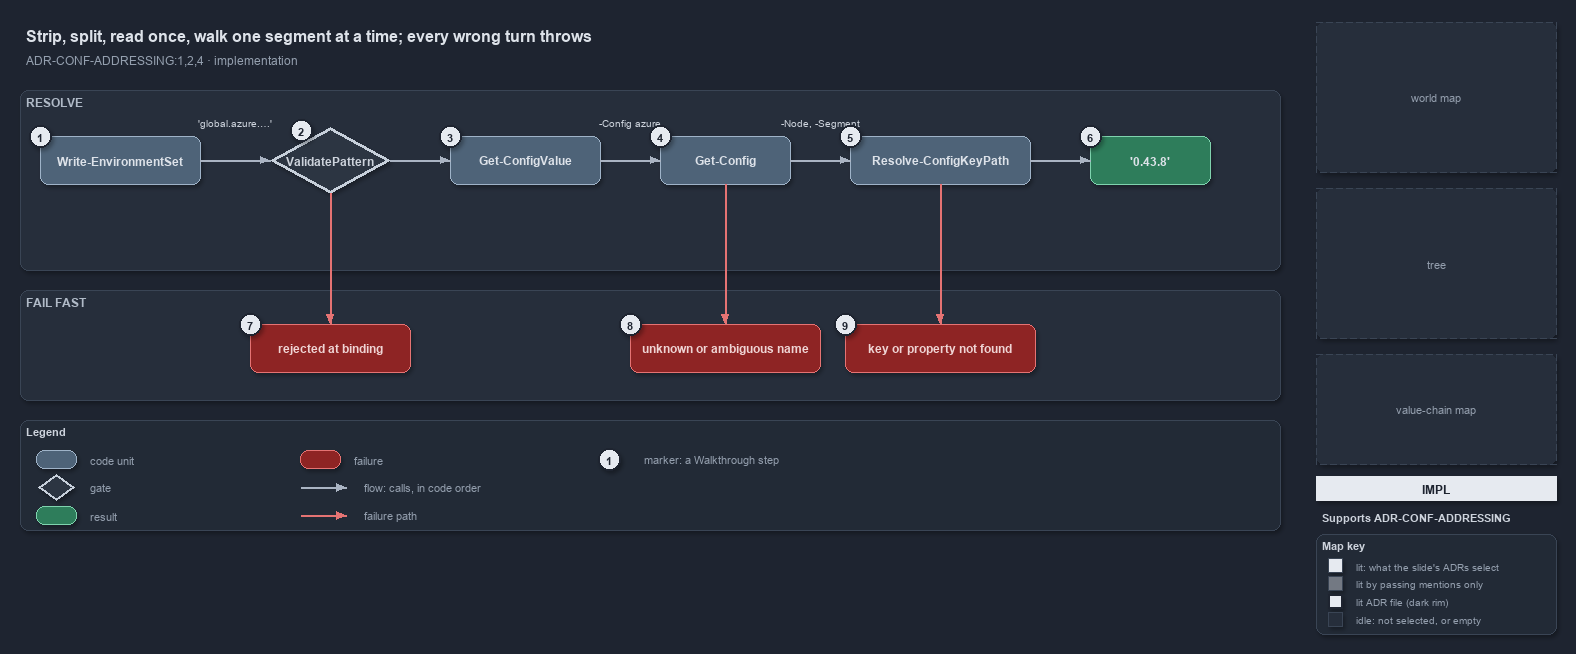

The diagram above was exported from draw.io. Its source (the exported page's mxGraphModel, read from the mxfile embedded in the PNG):
<mxGraphModel dx="1024" dy="768" grid="0" gridSize="10" guides="1" tooltips="1" connect="1" arrows="1" fold="1" page="1" pageScale="1" pageWidth="1572" pageHeight="640" background="#1E2430" math="0" shadow="1">
  <root>
    <mxCell id="0" />
    <mxCell id="1" parent="0" />
    <mxCell id="title" value="Strip, split, read once, walk one segment at a time; every wrong turn throws" style="text;html=1;align=left;verticalAlign=middle;fontSize=16;fontStyle=1;fontColor=#DDE2E9;" vertex="1" parent="1">
      <mxGeometry x="20" y="14" width="1260" height="30" as="geometry" />
    </mxCell>
    <mxCell id="subtitle" value="ADR-CONF-ADDRESSING:1,2,4 &amp;#183; implementation" style="text;html=1;align=left;verticalAlign=middle;fontSize=12;fontColor=#949FAE;" vertex="1" parent="1">
      <mxGeometry x="20" y="44" width="1240" height="20" as="geometry" />
    </mxCell>
    <mxCell id="minimap-grid" value="world map" style="rounded=1;arcSize=4;whiteSpace=wrap;html=1;fillColor=#262E3B;strokeColor=#3A4555;dashed=1;fontColor=#949FAE;fontSize=11;" vertex="1" parent="1">
      <mxGeometry x="1316" y="16" width="240" height="150" as="geometry" />
    </mxCell>
    <mxCell id="minimap-tree" value="tree" style="rounded=1;arcSize=4;whiteSpace=wrap;html=1;fillColor=#262E3B;strokeColor=#3A4555;dashed=1;fontColor=#949FAE;fontSize=11;" vertex="1" parent="1">
      <mxGeometry x="1316" y="182" width="240" height="150" as="geometry" />
    </mxCell>
    <mxCell id="minimap-chain" value="value-chain map" style="rounded=1;arcSize=4;whiteSpace=wrap;html=1;fillColor=#262E3B;strokeColor=#3A4555;dashed=1;fontColor=#949FAE;fontSize=11;" vertex="1" parent="1">
      <mxGeometry x="1316" y="348" width="240" height="110" as="geometry" />
    </mxCell>
    <mxCell id="lens-badge" value="IMPL" style="rounded=0;whiteSpace=wrap;html=1;align=center;verticalAlign=middle;fontSize=12;fontStyle=1;fontColor=#1E2430;fillColor=#E6EAF0;strokeColor=none;" vertex="1" parent="1">
      <mxGeometry x="1316" y="470" width="240" height="24" as="geometry" />
    </mxCell>
    <mxCell id="supports" value="&lt;b&gt;Supports&lt;/b&gt; ADR-CONF-ADDRESSING" style="text;html=1;whiteSpace=wrap;align=left;verticalAlign=top;fontSize=11;fontColor=#CDD3DC;" vertex="1" parent="1">
      <mxGeometry x="1316" y="500" width="240" height="20" as="geometry" />
    </mxCell>
    <mxCell id="mapkey" value="&lt;b&gt;Map key&lt;/b&gt;" style="rounded=1;whiteSpace=wrap;html=1;arcSize=6;fillColor=#222A36;strokeColor=#3A4555;align=left;verticalAlign=top;spacing=8;fontSize=11;fontColor=#CDD3DC;" vertex="1" parent="1">
      <mxGeometry x="1316" y="528" width="240" height="100" as="geometry" />
    </mxCell>
    <mxCell id="mk-lit" value="" style="rounded=0;html=1;fillColor=#E6EAF0;strokeColor=#3A4555;" vertex="1" parent="1">
      <mxGeometry x="1328" y="552" width="14" height="14" as="geometry" />
    </mxCell>
    <mxCell id="mk-lit-t" value="lit: what the slide's ADRs select" style="text;html=1;align=left;verticalAlign=middle;fontSize=10.5;fontColor=#949FAE;" vertex="1" parent="1">
      <mxGeometry x="1350" y="549" width="200" height="20" as="geometry" />
    </mxCell>
    <mxCell id="mk-mention" value="" style="rounded=0;html=1;fillColor=#737983;strokeColor=#3A4555;" vertex="1" parent="1">
      <mxGeometry x="1328" y="570" width="14" height="14" as="geometry" />
    </mxCell>
    <mxCell id="mk-mention-t" value="lit by passing mentions only" style="text;html=1;align=left;verticalAlign=middle;fontSize=10.5;fontColor=#949FAE;" vertex="1" parent="1">
      <mxGeometry x="1350" y="567" width="200" height="20" as="geometry" />
    </mxCell>
    <mxCell id="mk-adr" value="" style="rounded=0;html=1;fillColor=#E6EAF0;strokeColor=#1E2430;strokeWidth=2;" vertex="1" parent="1">
      <mxGeometry x="1328" y="588" width="14" height="14" as="geometry" />
    </mxCell>
    <mxCell id="mk-adr-t" value="lit ADR file (dark rim)" style="text;html=1;align=left;verticalAlign=middle;fontSize=10.5;fontColor=#949FAE;" vertex="1" parent="1">
      <mxGeometry x="1350" y="585" width="200" height="20" as="geometry" />
    </mxCell>
    <mxCell id="mk-idle" value="" style="rounded=0;html=1;fillColor=#262E3B;strokeColor=#3A4555;" vertex="1" parent="1">
      <mxGeometry x="1328" y="606" width="14" height="14" as="geometry" />
    </mxCell>
    <mxCell id="mk-idle-t" value="idle: not selected, or empty" style="text;html=1;align=left;verticalAlign=middle;fontSize=10.5;fontColor=#949FAE;" vertex="1" parent="1">
      <mxGeometry x="1350" y="603" width="200" height="20" as="geometry" />
    </mxCell>
    <mxCell id="band-resolve" value="RESOLVE" style="rounded=1;html=1;arcSize=3;fillColor=#262E3B;strokeColor=#3A4555;verticalAlign=top;align=left;spacingLeft=8;fontStyle=1;fontSize=12;fontColor=#B0BAC7;" vertex="1" parent="1">
      <mxGeometry x="20" y="84" width="1260" height="180" as="geometry" />
    </mxCell>
    <mxCell id="wes" value="&lt;b&gt;Write-EnvironmentSet&lt;/b&gt;" style="rounded=1;whiteSpace=wrap;html=1;arcSize=20;fillColor=#4E6378;strokeColor=#9FB3C8;fontColor=#DDE2E9;fontSize=12;" vertex="1" parent="1">
      <mxGeometry x="40" y="130" width="160" height="48" as="geometry" />
    </mxCell>
    <mxCell id="vp" value="&lt;b&gt;ValidatePattern&lt;/b&gt;" style="rhombus;whiteSpace=wrap;html=1;fillColor=#2C3542;strokeColor=#C7D0DB;strokeWidth=3;fontColor=#CDD3DC;fontSize=12;" vertex="1" parent="1">
      <mxGeometry x="270" y="121" width="120" height="66" as="geometry" />
    </mxCell>
    <mxCell id="gcv" value="&lt;b&gt;Get-ConfigValue&lt;/b&gt;" style="rounded=1;whiteSpace=wrap;html=1;arcSize=20;fillColor=#4E6378;strokeColor=#9FB3C8;fontColor=#DDE2E9;fontSize=12;" vertex="1" parent="1">
      <mxGeometry x="450" y="130" width="150" height="48" as="geometry" />
    </mxCell>
    <mxCell id="gc" value="&lt;b&gt;Get-Config&lt;/b&gt;" style="rounded=1;whiteSpace=wrap;html=1;arcSize=20;fillColor=#4E6378;strokeColor=#9FB3C8;fontColor=#DDE2E9;fontSize=12;" vertex="1" parent="1">
      <mxGeometry x="660" y="130" width="130" height="48" as="geometry" />
    </mxCell>
    <mxCell id="rckp" value="&lt;b&gt;Resolve-ConfigKeyPath&lt;/b&gt;" style="rounded=1;whiteSpace=wrap;html=1;arcSize=20;fillColor=#4E6378;strokeColor=#9FB3C8;fontColor=#DDE2E9;fontSize=12;" vertex="1" parent="1">
      <mxGeometry x="850" y="130" width="180" height="48" as="geometry" />
    </mxCell>
    <mxCell id="node" value="&lt;b&gt;'0.43.8'&lt;/b&gt;" style="rounded=1;whiteSpace=wrap;html=1;arcSize=20;fillColor=#2E7D5B;strokeColor=#7FD3AE;fontColor=#DDE2E9;fontSize=12;" vertex="1" parent="1">
      <mxGeometry x="1090" y="130" width="120" height="48" as="geometry" />
    </mxCell>
    <mxCell id="edge-wes-vp" value="" style="edgeStyle=orthogonalEdgeStyle;rounded=1;html=1;fontSize=10;fontColor=#CDD3DC;endArrow=block;strokeColor=#AAB4C3;shadow=0;" edge="1" parent="1" source="wes" target="vp">
      <mxGeometry relative="1" as="geometry" />
    </mxCell>
    <mxCell id="edge-vp-gcv" value="" style="edgeStyle=orthogonalEdgeStyle;rounded=1;html=1;fontSize=10;fontColor=#CDD3DC;endArrow=block;strokeColor=#AAB4C3;shadow=0;" edge="1" parent="1" source="vp" target="gcv">
      <mxGeometry relative="1" as="geometry" />
    </mxCell>
    <mxCell id="edge-gcv-gc" value="" style="edgeStyle=orthogonalEdgeStyle;rounded=1;html=1;fontSize=10;fontColor=#CDD3DC;endArrow=block;strokeColor=#AAB4C3;shadow=0;" edge="1" parent="1" source="gcv" target="gc">
      <mxGeometry relative="1" as="geometry" />
    </mxCell>
    <mxCell id="edge-gc-rckp" value="" style="edgeStyle=orthogonalEdgeStyle;rounded=1;html=1;fontSize=10;fontColor=#CDD3DC;endArrow=block;strokeColor=#AAB4C3;shadow=0;" edge="1" parent="1" source="gc" target="rckp">
      <mxGeometry relative="1" as="geometry" />
    </mxCell>
    <mxCell id="edge-rckp-node" value="" style="edgeStyle=orthogonalEdgeStyle;rounded=1;html=1;fontSize=10;fontColor=#CDD3DC;endArrow=block;strokeColor=#AAB4C3;shadow=0;" edge="1" parent="1" source="rckp" target="node">
      <mxGeometry relative="1" as="geometry" />
    </mxCell>
    <mxCell id="note-address" value="'global.azure.&amp;#8230;'" style="text;html=1;align=center;verticalAlign=middle;fontSize=10.5;fontColor=#CDD3DC;" vertex="1" parent="1">
      <mxGeometry x="175" y="108" width="120" height="16" as="geometry" />
    </mxCell>
    <mxCell id="note-config" value="-Config azure" style="text;html=1;align=center;verticalAlign=middle;fontSize=10.5;fontColor=#CDD3DC;" vertex="1" parent="1">
      <mxGeometry x="570" y="108" width="120" height="16" as="geometry" />
    </mxCell>
    <mxCell id="note-node" value="-Node, -Segment" style="text;html=1;align=center;verticalAlign=middle;fontSize=10.5;fontColor=#CDD3DC;" vertex="1" parent="1">
      <mxGeometry x="760" y="108" width="120" height="16" as="geometry" />
    </mxCell>
    <mxCell id="band-fail" value="FAIL FAST" style="rounded=1;html=1;arcSize=3;fillColor=#262E3B;strokeColor=#3A4555;verticalAlign=top;align=left;spacingLeft=8;fontStyle=1;fontSize=12;fontColor=#B0BAC7;" vertex="1" parent="1">
      <mxGeometry x="20" y="284" width="1260" height="110" as="geometry" />
    </mxCell>
    <mxCell id="f-binding" value="&lt;b&gt;rejected at binding&lt;/b&gt;" style="rounded=1;whiteSpace=wrap;html=1;arcSize=20;fillColor=#8E2424;strokeColor=#E57373;fontColor=#EFD4D4;fontSize=12;" vertex="1" parent="1">
      <mxGeometry x="250" y="318" width="160" height="48" as="geometry" />
    </mxCell>
    <mxCell id="f-name" value="&lt;b&gt;unknown or ambiguous name&lt;/b&gt;" style="rounded=1;whiteSpace=wrap;html=1;arcSize=20;fillColor=#8E2424;strokeColor=#E57373;fontColor=#EFD4D4;fontSize=12;" vertex="1" parent="1">
      <mxGeometry x="630" y="318" width="190" height="48" as="geometry" />
    </mxCell>
    <mxCell id="f-key" value="&lt;b&gt;key or property not found&lt;/b&gt;" style="rounded=1;whiteSpace=wrap;html=1;arcSize=20;fillColor=#8E2424;strokeColor=#E57373;fontColor=#EFD4D4;fontSize=12;" vertex="1" parent="1">
      <mxGeometry x="845" y="318" width="190" height="48" as="geometry" />
    </mxCell>
    <mxCell id="edge-vp-fail" value="" style="edgeStyle=orthogonalEdgeStyle;rounded=1;html=1;fontSize=10;fontColor=#CDD3DC;endArrow=block;strokeColor=#E57373;shadow=0;" edge="1" parent="1" source="vp" target="f-binding">
      <mxGeometry relative="1" as="geometry" />
    </mxCell>
    <mxCell id="edge-gc-fail" value="" style="edgeStyle=orthogonalEdgeStyle;rounded=1;html=1;fontSize=10;fontColor=#CDD3DC;endArrow=block;strokeColor=#E57373;shadow=0;" edge="1" parent="1" source="gc" target="f-name">
      <mxGeometry relative="1" as="geometry" />
    </mxCell>
    <mxCell id="edge-rckp-fail" value="" style="edgeStyle=orthogonalEdgeStyle;rounded=1;html=1;fontSize=10;fontColor=#CDD3DC;endArrow=block;strokeColor=#E57373;shadow=0;" edge="1" parent="1" source="rckp" target="f-key">
      <mxGeometry relative="1" as="geometry" />
    </mxCell>
    <mxCell id="legend" value="&lt;b&gt;Legend&lt;/b&gt;" style="rounded=1;whiteSpace=wrap;html=1;arcSize=6;fillColor=#222A36;strokeColor=#3A4555;align=left;verticalAlign=top;spacing=8;fontSize=11;fontColor=#CDD3DC;" vertex="1" parent="1">
      <mxGeometry x="20" y="414" width="1260" height="110" as="geometry" />
    </mxCell>
    <mxCell id="lg-0" value="" style="rounded=1;html=1;arcSize=20;fillColor=#4E6378;strokeColor=#9FB3C8;" vertex="1" parent="1">
      <mxGeometry x="36" y="444" width="40" height="18" as="geometry" />
    </mxCell>
    <mxCell id="lg-0-t" value="code unit" style="text;html=1;align=left;verticalAlign=middle;fontSize=11;fontColor=#949FAE;" vertex="1" parent="1">
      <mxGeometry x="84" y="443" width="240" height="20" as="geometry" />
    </mxCell>
    <mxCell id="lg-1" value="" style="rhombus;html=1;fillColor=#2C3542;strokeColor=#C7D0DB;strokeWidth=2;" vertex="1" parent="1">
      <mxGeometry x="38" y="468" width="36" height="26" as="geometry" />
    </mxCell>
    <mxCell id="lg-1-t" value="gate" style="text;html=1;align=left;verticalAlign=middle;fontSize=11;fontColor=#949FAE;" vertex="1" parent="1">
      <mxGeometry x="84" y="471" width="240" height="20" as="geometry" />
    </mxCell>
    <mxCell id="lg-2" value="" style="rounded=1;html=1;arcSize=20;fillColor=#2E7D5B;strokeColor=#7FD3AE;" vertex="1" parent="1">
      <mxGeometry x="36" y="500" width="40" height="18" as="geometry" />
    </mxCell>
    <mxCell id="lg-2-t" value="result" style="text;html=1;align=left;verticalAlign=middle;fontSize=11;fontColor=#949FAE;" vertex="1" parent="1">
      <mxGeometry x="84" y="499" width="240" height="20" as="geometry" />
    </mxCell>
    <mxCell id="lg-3" value="" style="rounded=1;html=1;arcSize=20;fillColor=#8E2424;strokeColor=#E57373;" vertex="1" parent="1">
      <mxGeometry x="300" y="444" width="40" height="18" as="geometry" />
    </mxCell>
    <mxCell id="lg-3-t" value="failure" style="text;html=1;align=left;verticalAlign=middle;fontSize=11;fontColor=#949FAE;" vertex="1" parent="1">
      <mxGeometry x="348" y="443" width="240" height="20" as="geometry" />
    </mxCell>
    <mxCell id="lg-4-a" value="" style="text;html=1;strokeColor=none;fillColor=none;" vertex="1" parent="1">
      <mxGeometry x="300" y="481" width="1" height="1" as="geometry" />
    </mxCell>
    <mxCell id="lg-4-b" value="" style="text;html=1;strokeColor=none;fillColor=none;" vertex="1" parent="1">
      <mxGeometry x="346" y="481" width="1" height="1" as="geometry" />
    </mxCell>
    <mxCell id="lg-4" value="" style="edgeStyle=orthogonalEdgeStyle;rounded=1;html=1;fontSize=10;fontColor=#CDD3DC;endArrow=block;strokeColor=#AAB4C3;shadow=0;" edge="1" parent="1" source="lg-4-a" target="lg-4-b">
      <mxGeometry relative="1" as="geometry" />
    </mxCell>
    <mxCell id="lg-4-t" value="flow: calls, in code order" style="text;html=1;align=left;verticalAlign=middle;fontSize=11;fontColor=#949FAE;" vertex="1" parent="1">
      <mxGeometry x="358" y="471" width="240" height="20" as="geometry" />
    </mxCell>
    <mxCell id="lg-5-a" value="" style="text;html=1;strokeColor=none;fillColor=none;" vertex="1" parent="1">
      <mxGeometry x="300" y="509" width="1" height="1" as="geometry" />
    </mxCell>
    <mxCell id="lg-5-b" value="" style="text;html=1;strokeColor=none;fillColor=none;" vertex="1" parent="1">
      <mxGeometry x="346" y="509" width="1" height="1" as="geometry" />
    </mxCell>
    <mxCell id="lg-5" value="" style="edgeStyle=orthogonalEdgeStyle;rounded=1;html=1;fontSize=10;fontColor=#CDD3DC;endArrow=block;strokeColor=#E57373;shadow=0;" edge="1" parent="1" source="lg-5-a" target="lg-5-b">
      <mxGeometry relative="1" as="geometry" />
    </mxCell>
    <mxCell id="lg-5-t" value="failure path" style="text;html=1;align=left;verticalAlign=middle;fontSize=11;fontColor=#949FAE;" vertex="1" parent="1">
      <mxGeometry x="358" y="499" width="240" height="20" as="geometry" />
    </mxCell>
    <mxCell id="lg-6" value="1" style="ellipse;html=1;fillColor=#E6EAF0;strokeColor=#1E2430;strokeWidth=2;fontColor=#1E2430;fontStyle=1;fontSize=11;" vertex="1" parent="1">
      <mxGeometry x="598" y="442" width="22" height="22" as="geometry" />
    </mxCell>
    <mxCell id="lg-6-t" value="marker: a Walkthrough step" style="text;html=1;align=left;verticalAlign=middle;fontSize=11;fontColor=#949FAE;" vertex="1" parent="1">
      <mxGeometry x="638" y="443" width="240" height="20" as="geometry" />
    </mxCell>
    <mxCell id="mark-1" value="1" style="ellipse;html=1;fillColor=#E6EAF0;strokeColor=#1E2430;strokeWidth=2;fontColor=#1E2430;fontStyle=1;fontSize=11;" vertex="1" parent="1">
      <mxGeometry x="29" y="119" width="22" height="22" as="geometry" />
    </mxCell>
    <mxCell id="mark-2" value="2" style="ellipse;html=1;fillColor=#E6EAF0;strokeColor=#1E2430;strokeWidth=2;fontColor=#1E2430;fontStyle=1;fontSize=11;" vertex="1" parent="1">
      <mxGeometry x="290" y="113" width="22" height="22" as="geometry" />
    </mxCell>
    <mxCell id="mark-3" value="3" style="ellipse;html=1;fillColor=#E6EAF0;strokeColor=#1E2430;strokeWidth=2;fontColor=#1E2430;fontStyle=1;fontSize=11;" vertex="1" parent="1">
      <mxGeometry x="439" y="119" width="22" height="22" as="geometry" />
    </mxCell>
    <mxCell id="mark-4" value="4" style="ellipse;html=1;fillColor=#E6EAF0;strokeColor=#1E2430;strokeWidth=2;fontColor=#1E2430;fontStyle=1;fontSize=11;" vertex="1" parent="1">
      <mxGeometry x="649" y="119" width="22" height="22" as="geometry" />
    </mxCell>
    <mxCell id="mark-5" value="5" style="ellipse;html=1;fillColor=#E6EAF0;strokeColor=#1E2430;strokeWidth=2;fontColor=#1E2430;fontStyle=1;fontSize=11;" vertex="1" parent="1">
      <mxGeometry x="839" y="119" width="22" height="22" as="geometry" />
    </mxCell>
    <mxCell id="mark-6" value="6" style="ellipse;html=1;fillColor=#E6EAF0;strokeColor=#1E2430;strokeWidth=2;fontColor=#1E2430;fontStyle=1;fontSize=11;" vertex="1" parent="1">
      <mxGeometry x="1079" y="119" width="22" height="22" as="geometry" />
    </mxCell>
    <mxCell id="mark-7" value="7" style="ellipse;html=1;fillColor=#E6EAF0;strokeColor=#1E2430;strokeWidth=2;fontColor=#1E2430;fontStyle=1;fontSize=11;" vertex="1" parent="1">
      <mxGeometry x="239" y="307" width="22" height="22" as="geometry" />
    </mxCell>
    <mxCell id="mark-8" value="8" style="ellipse;html=1;fillColor=#E6EAF0;strokeColor=#1E2430;strokeWidth=2;fontColor=#1E2430;fontStyle=1;fontSize=11;" vertex="1" parent="1">
      <mxGeometry x="619" y="307" width="22" height="22" as="geometry" />
    </mxCell>
    <mxCell id="mark-9" value="9" style="ellipse;html=1;fillColor=#E6EAF0;strokeColor=#1E2430;strokeWidth=2;fontColor=#1E2430;fontStyle=1;fontSize=11;" vertex="1" parent="1">
      <mxGeometry x="834" y="307" width="22" height="22" as="geometry" />
    </mxCell>
  </root>
</mxGraphModel>